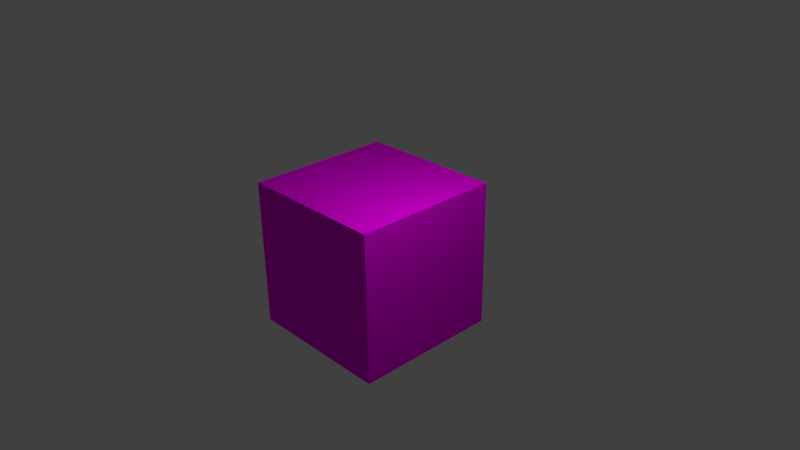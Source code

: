 # Source: Textured_Cube.blend  (saved by Blender 2.76.0; exported with 4.5.12 LTS)
import bpy
from mathutils import Matrix  # noqa: F401  (used for matrix-valued properties, if any)

bpy.ops.wm.read_factory_settings(use_empty=True)
scene = bpy.context.scene
scene.name = 'Scene'

# ---- collections
col_collection_1 = bpy.data.collections.new('Collection 1'); scene.collection.children.link(col_collection_1)

# ---- images (referenced by path relative to the original .blend; pixels are not part of the script)
import os
ASSET_DIR = os.environ.get("B2B_ASSET_DIR", "")  # directory of the original .blend (textures are referenced by path, not embedded)
HERE = os.path.dirname(os.path.abspath(__file__))  # packed textures are extracted next to this script under _unpacked/

def load_image(name, relpath, width, height, colorspace="sRGB"):
    """Load a texture the original file referenced (path relative to the .blend, or extracted next to this script)."""
    p = next((c for c in (os.path.join(HERE, relpath), os.path.join(ASSET_DIR, relpath)) if relpath and os.path.exists(c)), "")
    if p:
        img = bpy.data.images.load(p, check_existing=True)
        img.name = name
    else:  # same state as the original file: an image datablock whose file is absent (Cycles renders it pink)
        img = bpy.data.images.new(name, width, height)
        img.source = "FILE"
        img.filepath = "//" + (relpath or name)
    img.colorspace_settings.name = colorspace
    return img
img_texture_png = load_image('Texture.png', 'Texture.png', 1024, 1024, 'sRGB')

# ---- materials (node trees are filled in below, after node groups)
mat_material = bpy.data.materials.new('Material')
mat_material.alpha_threshold = 0.0
mat_material.roughness = 0.5
mat_material.line_color = (0.0, 0.0, 0.0, 1.0)

# ---- material node trees
mat_material.use_nodes = True; mat_material.node_tree.nodes.clear()
_N = mat_material.node_tree.nodes; _L = mat_material.node_tree.links
n0 = _N.new('ShaderNodeOutputMaterial'); n0.name = 'Material Output'; n0.location = (300, 300)
n1 = _N.new('ShaderNodeBsdfDiffuse'); n1.name = 'Diffuse BSDF'; n1.location = (10, 300)
n2 = _N.new('ShaderNodeTexImage'); n2.name = 'Image Texture'; n2.location = (-190, 300)
n2.width = 140
n2.image = img_texture_png
_L.new(n1.outputs[0], n0.inputs[0])
_L.new(n2.outputs[0], n1.inputs[0])
n0.is_active_output = True

# ---- world
world_world = bpy.data.worlds.new('World'); scene.world = world_world
world_world.color = (0.05088, 0.05088, 0.05088)
world_world.use_sun_shadow = False
world_world.sun_shadow_jitter_overblur = 0.0
world_world.cycles.sampling_method = 'MANUAL'
world_world.cycles.sample_map_resolution = 256

# ---- cameras
cam_camera = bpy.data.cameras.new('Camera')
cam_camera.clip_end = 100.0
cam_camera.lens = 35.0
cam_camera.sensor_width = 32.0
cam_camera.sensor_height = 18.0
cam_camera.ortho_scale = 7.314
cam_camera.dof.focus_distance = 0.0

# ---- lights
light_lamp = bpy.data.lights.new('Lamp', 'POINT')
light_lamp.transmission_factor = 0.0
light_lamp.cutoff_distance = 30.0
light_lamp.energy = 100.0
light_lamp.shadow_buffer_clip_start = 1.001
light_lamp.shadow_soft_size = 0.1
light_lamp.shadow_maximum_resolution = 0.006
light_lamp.use_absolute_resolution = True
light_lamp.cycles.use_multiple_importance_sampling = False

# ---- meshes
me_cube = bpy.data.meshes.new('Cube')
me_cube.from_pydata([(1.0, 1.0, -1.0), (1.0, -1.0, -1.0), (-1.0, -1.0, -1.0), (-1.0, 1.0, -1.0), (1.0, 1.0, 1.0), (1.0, -1.0, 1.0), (-1.0, -1.0, 1.0), (-1.0, 1.0, 1.0)], [], [(0, 1, 2, 3), (4, 7, 6, 5), (0, 4, 5, 1), (1, 5, 6, 2), (2, 6, 7, 3), (4, 0, 3, 7)])
_uv = me_cube.uv_layers.new(name='UVMap')
_uv.uv.foreach_set('vector', [0.0, 0.0, 1.0, 0.0, 1.0, 1.0, 0.0, 1.0, 0.0, 0.0, 1.0, 0.0, 1.0, 1.0, 0.0, 1.0, 0.0, 0.0, 1.0, 0.0, 1.0, 1.0, 0.0, 1.0, 0.0, 0.0, 1.0, 0.0, 1.0, 1.0, 0.0, 1.0, 0.0, 0.0, 1.0, 0.0, 1.0, 1.0, 0.0, 1.0, 0.0, 0.0, 1.0, 0.0, 1.0, 1.0, 0.0, 1.0])
me_cube.materials.append(mat_material)
me_cube.use_remesh_preserve_volume = False
me_cube.use_remesh_preserve_attributes = False
me_cube.use_mirror_vertex_groups = False
me_cube.update()

# ---- objects
ob_cube = bpy.data.objects.new('Cube', me_cube)
ob_lamp = bpy.data.objects.new('Lamp', light_lamp)
ob_camera = bpy.data.objects.new('Camera', cam_camera)

# ---- transforms, parenting, visibility, modifiers, constraints
ob_cube.location = (0.0, 0.0, 0.0)
ob_cube.lock_rotations_4d = False
ob_cube.empty_display_type = 'ARROWS'
ob_cube.lineart.crease_threshold = 0.0
ob_lamp.location = (1.879, -0.3619, 3.104)
ob_lamp.rotation_euler = (0.6503, 0.05522, 1.866)
ob_lamp.lock_rotations_4d = False
ob_lamp.empty_display_type = 'ARROWS'
ob_lamp.color = (0.0, 0.0, 0.0, 0.0)
ob_lamp.lineart.crease_threshold = 0.0
ob_camera.location = (7.481, -6.508, 5.344)
ob_camera.rotation_euler = (1.109, 0.01082, 0.8149)
ob_camera.lock_rotations_4d = False
ob_camera.empty_display_type = 'ARROWS'
ob_camera.color = (0.0, 0.0, 0.0, 0.0)
ob_camera.display_type = 'WIRE'
ob_camera.lineart.crease_threshold = 0.0

# ---- collection membership
col_collection_1.objects.link(ob_cube)
col_collection_1.objects.link(ob_lamp)
col_collection_1.objects.link(ob_camera)

# ---- scene / render settings (as saved in the file)
scene.camera = ob_camera
scene.frame_start = 1; scene.frame_end = 250; scene.frame_set(1)
scene.render.engine = 'CYCLES'
scene.render.resolution_percentage = 50
scene.render.dither_intensity = 0.0
scene.cycles.use_denoising = False
scene.cycles.samples = 10
scene.cycles.sampling_pattern = 'TABULATED_SOBOL'
scene.cycles.light_sampling_threshold = 0.0
scene.cycles.use_adaptive_sampling = False
scene.cycles.use_light_tree = False
scene.cycles.blur_glossy = 0.0
scene.cycles.pixel_filter_type = 'GAUSSIAN'
scene.cycles.sample_clamp_indirect = 0.0
scene.view_settings.view_transform = 'Standard'
bpy.context.view_layer.update()
